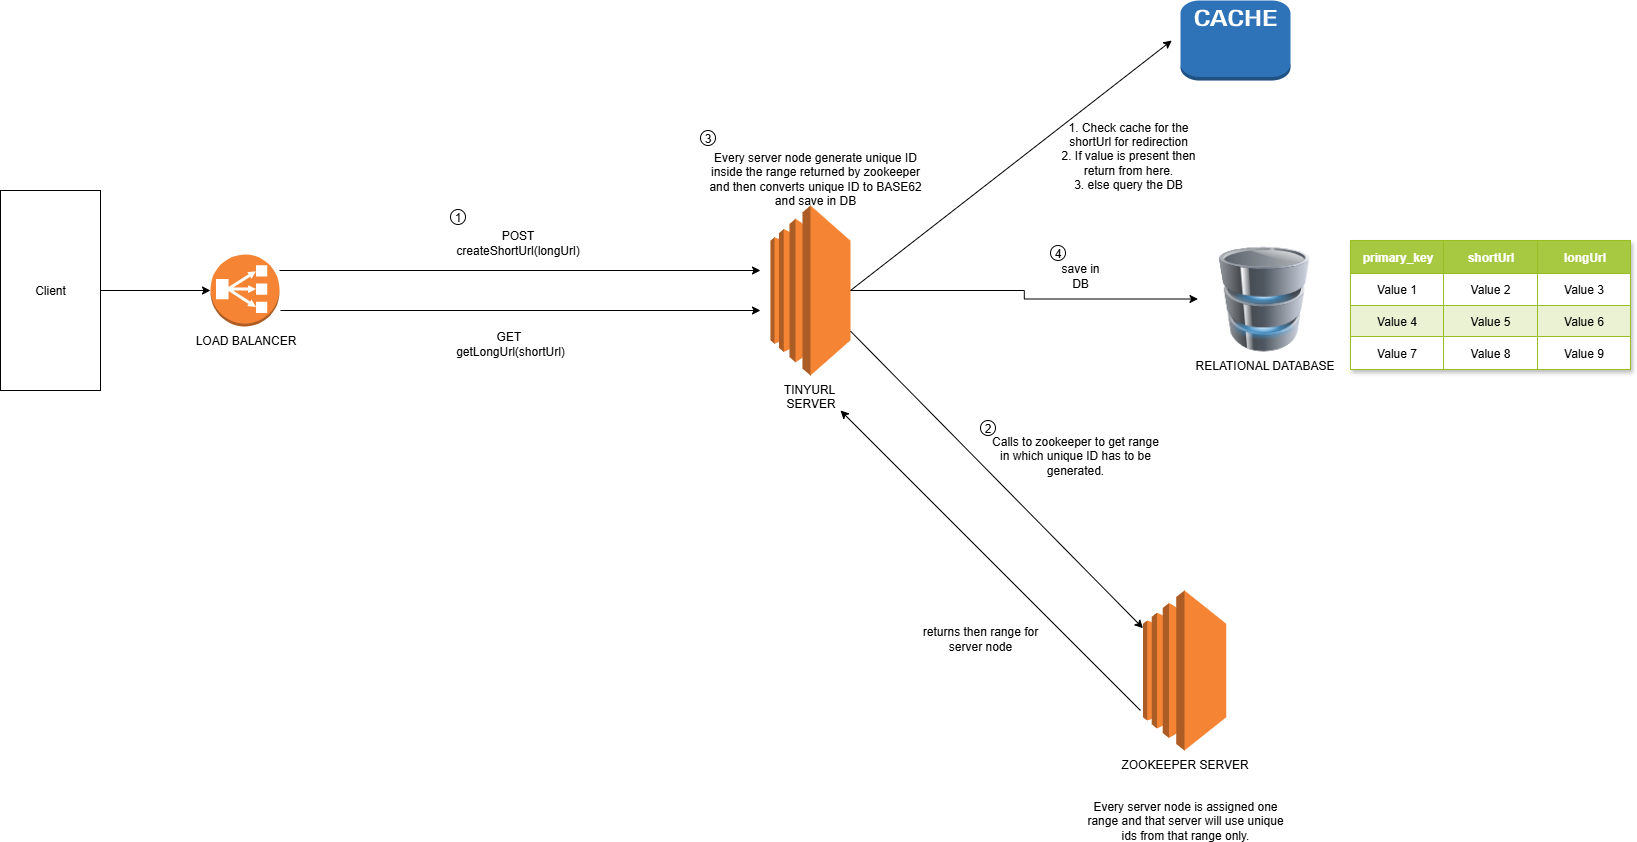

The diagram above was exported from draw.io. Its source (the exported page's mxGraphModel, read from the mxfile embedded in the PNG):
<mxGraphModel dx="1042" dy="534" grid="1" gridSize="10" guides="1" tooltips="1" connect="1" arrows="1" fold="1" page="1" pageScale="1" pageWidth="850" pageHeight="1100" math="0" shadow="0">
  <root>
    <mxCell id="0" />
    <mxCell id="1" parent="0" />
    <mxCell id="V-Us8RqWjLm5NdsBhYOH-5" style="edgeStyle=orthogonalEdgeStyle;rounded=0;orthogonalLoop=1;jettySize=auto;html=1;" parent="1" source="V-Us8RqWjLm5NdsBhYOH-1" target="V-Us8RqWjLm5NdsBhYOH-4" edge="1">
      <mxGeometry relative="1" as="geometry" />
    </mxCell>
    <mxCell id="V-Us8RqWjLm5NdsBhYOH-1" value="Client" style="rounded=0;whiteSpace=wrap;html=1;" parent="1" vertex="1">
      <mxGeometry x="40" y="200" width="100" height="200" as="geometry" />
    </mxCell>
    <mxCell id="V-Us8RqWjLm5NdsBhYOH-3" style="edgeStyle=orthogonalEdgeStyle;rounded=0;orthogonalLoop=1;jettySize=auto;html=1;exitX=0.5;exitY=1;exitDx=0;exitDy=0;" parent="1" source="V-Us8RqWjLm5NdsBhYOH-1" target="V-Us8RqWjLm5NdsBhYOH-1" edge="1">
      <mxGeometry relative="1" as="geometry" />
    </mxCell>
    <mxCell id="V-Us8RqWjLm5NdsBhYOH-4" value="LOAD BALANCER" style="outlineConnect=0;dashed=0;verticalLabelPosition=bottom;verticalAlign=top;align=center;html=1;shape=mxgraph.aws3.classic_load_balancer;fillColor=#F58534;gradientColor=none;" parent="1" vertex="1">
      <mxGeometry x="250" y="264" width="69" height="72" as="geometry" />
    </mxCell>
    <mxCell id="V-Us8RqWjLm5NdsBhYOH-17" style="edgeStyle=orthogonalEdgeStyle;rounded=0;orthogonalLoop=1;jettySize=auto;html=1;" parent="1" source="V-Us8RqWjLm5NdsBhYOH-6" target="V-Us8RqWjLm5NdsBhYOH-15" edge="1">
      <mxGeometry relative="1" as="geometry" />
    </mxCell>
    <mxCell id="V-Us8RqWjLm5NdsBhYOH-6" value="TINYURL&amp;nbsp;&lt;div&gt;SERVER&lt;/div&gt;" style="outlineConnect=0;dashed=0;verticalLabelPosition=bottom;verticalAlign=top;align=center;html=1;shape=mxgraph.aws3.ec2;fillColor=#F58534;gradientColor=none;" parent="1" vertex="1">
      <mxGeometry x="810" y="215" width="80" height="170" as="geometry" />
    </mxCell>
    <mxCell id="V-Us8RqWjLm5NdsBhYOH-10" style="edgeStyle=orthogonalEdgeStyle;rounded=0;orthogonalLoop=1;jettySize=auto;html=1;" parent="1" edge="1">
      <mxGeometry relative="1" as="geometry">
        <mxPoint x="319" y="280" as="sourcePoint" />
        <mxPoint x="800" y="280" as="targetPoint" />
      </mxGeometry>
    </mxCell>
    <mxCell id="V-Us8RqWjLm5NdsBhYOH-12" value="" style="outlineConnect=0;dashed=0;verticalLabelPosition=bottom;verticalAlign=top;align=center;html=1;shape=mxgraph.aws3.cache_node;fillColor=#2E73B8;gradientColor=none;" parent="1" vertex="1">
      <mxGeometry x="1220" y="10" width="110" height="80" as="geometry" />
    </mxCell>
    <mxCell id="V-Us8RqWjLm5NdsBhYOH-14" value="" style="endArrow=classic;html=1;rounded=0;exitX=1;exitY=0.5;exitDx=0;exitDy=0;exitPerimeter=0;entryX=0;entryY=0.5;entryDx=0;entryDy=0;entryPerimeter=0;" parent="1" source="V-Us8RqWjLm5NdsBhYOH-6" edge="1">
      <mxGeometry width="50" height="50" relative="1" as="geometry">
        <mxPoint x="1430" y="510" as="sourcePoint" />
        <mxPoint x="1211.25" y="50" as="targetPoint" />
      </mxGeometry>
    </mxCell>
    <mxCell id="V-Us8RqWjLm5NdsBhYOH-15" value="RELATIONAL DATABASE" style="image;html=1;image=img/lib/clip_art/computers/Database_128x128.png" parent="1" vertex="1">
      <mxGeometry x="1237.5" y="256" width="132.5" height="105" as="geometry" />
    </mxCell>
    <mxCell id="V-Us8RqWjLm5NdsBhYOH-52" value="ZOOKEEPER SERVER" style="outlineConnect=0;dashed=0;verticalLabelPosition=bottom;verticalAlign=top;align=center;html=1;shape=mxgraph.aws3.ec2;fillColor=#F58534;gradientColor=none;" parent="1" vertex="1">
      <mxGeometry x="1182.5" y="600" width="83.25" height="160" as="geometry" />
    </mxCell>
    <mxCell id="V-Us8RqWjLm5NdsBhYOH-56" value="" style="endArrow=classic;html=1;rounded=0;" parent="1" source="V-Us8RqWjLm5NdsBhYOH-6" target="V-Us8RqWjLm5NdsBhYOH-52" edge="1">
      <mxGeometry width="50" height="50" relative="1" as="geometry">
        <mxPoint x="1010" y="530" as="sourcePoint" />
        <mxPoint x="1060" y="480" as="targetPoint" />
      </mxGeometry>
    </mxCell>
    <mxCell id="V-Us8RqWjLm5NdsBhYOH-57" value="POST &lt;br&gt;createShortUrl(longUrl)" style="text;html=1;align=center;verticalAlign=middle;whiteSpace=wrap;rounded=0;" parent="1" vertex="1">
      <mxGeometry x="490" y="234" width="135" height="36" as="geometry" />
    </mxCell>
    <mxCell id="V-Us8RqWjLm5NdsBhYOH-58" value="1" style="ellipse;whiteSpace=wrap;html=1;aspect=fixed;" parent="1" vertex="1">
      <mxGeometry x="490" y="219" width="15" height="15" as="geometry" />
    </mxCell>
    <mxCell id="V-Us8RqWjLm5NdsBhYOH-59" value="Calls to zookeeper to get range in which unique ID has to be generated." style="text;html=1;align=center;verticalAlign=middle;whiteSpace=wrap;rounded=0;" parent="1" vertex="1">
      <mxGeometry x="1030" y="450" width="170" height="30" as="geometry" />
    </mxCell>
    <mxCell id="V-Us8RqWjLm5NdsBhYOH-60" value="Every server node is assigned one range and that server will use unique ids from that range only." style="text;html=1;align=center;verticalAlign=middle;whiteSpace=wrap;rounded=0;" parent="1" vertex="1">
      <mxGeometry x="1120" y="810" width="210" height="40" as="geometry" />
    </mxCell>
    <mxCell id="V-Us8RqWjLm5NdsBhYOH-61" value="" style="endArrow=classic;html=1;rounded=0;" parent="1" edge="1">
      <mxGeometry width="50" height="50" relative="1" as="geometry">
        <mxPoint x="1180" y="720" as="sourcePoint" />
        <mxPoint x="880" y="420" as="targetPoint" />
      </mxGeometry>
    </mxCell>
    <mxCell id="V-Us8RqWjLm5NdsBhYOH-62" value="2" style="ellipse;whiteSpace=wrap;html=1;aspect=fixed;" parent="1" vertex="1">
      <mxGeometry x="1020" y="430" width="15" height="15" as="geometry" />
    </mxCell>
    <mxCell id="V-Us8RqWjLm5NdsBhYOH-63" value="1. Check cache for the shortUrl for redirection&lt;br&gt;2. If value is present then return from here.&lt;br&gt;3. else query the DB" style="text;html=1;align=center;verticalAlign=middle;whiteSpace=wrap;rounded=0;" parent="1" vertex="1">
      <mxGeometry x="1097.5" y="130" width="140" height="70" as="geometry" />
    </mxCell>
    <mxCell id="V-Us8RqWjLm5NdsBhYOH-64" value="Every server node generate unique ID inside the range returned by zookeeper and then converts unique ID to BASE62 and save in DB" style="text;html=1;align=center;verticalAlign=middle;whiteSpace=wrap;rounded=0;" parent="1" vertex="1">
      <mxGeometry x="740" y="130" width="230" height="115" as="geometry" />
    </mxCell>
    <mxCell id="V-Us8RqWjLm5NdsBhYOH-31" value="Assets" style="childLayout=tableLayout;recursiveResize=0;strokeColor=#98bf21;fillColor=#A7C942;shadow=1;" parent="1" vertex="1">
      <mxGeometry x="1390" y="250" width="280" height="129" as="geometry" />
    </mxCell>
    <mxCell id="V-Us8RqWjLm5NdsBhYOH-32" style="shape=tableRow;horizontal=0;startSize=0;swimlaneHead=0;swimlaneBody=0;top=0;left=0;bottom=0;right=0;dropTarget=0;collapsible=0;recursiveResize=0;expand=0;fontStyle=0;strokeColor=inherit;fillColor=#ffffff;" parent="V-Us8RqWjLm5NdsBhYOH-31" vertex="1">
      <mxGeometry width="280" height="33" as="geometry" />
    </mxCell>
    <mxCell id="V-Us8RqWjLm5NdsBhYOH-33" value="primary_key" style="connectable=0;recursiveResize=0;strokeColor=inherit;fillColor=#A7C942;align=center;fontStyle=1;fontColor=#FFFFFF;html=1;" parent="V-Us8RqWjLm5NdsBhYOH-32" vertex="1">
      <mxGeometry width="93" height="33" as="geometry">
        <mxRectangle width="93" height="33" as="alternateBounds" />
      </mxGeometry>
    </mxCell>
    <mxCell id="V-Us8RqWjLm5NdsBhYOH-34" value="shortUrl" style="connectable=0;recursiveResize=0;strokeColor=inherit;fillColor=#A7C942;align=center;fontStyle=1;fontColor=#FFFFFF;html=1;" parent="V-Us8RqWjLm5NdsBhYOH-32" vertex="1">
      <mxGeometry x="93" width="94" height="33" as="geometry">
        <mxRectangle width="94" height="33" as="alternateBounds" />
      </mxGeometry>
    </mxCell>
    <mxCell id="V-Us8RqWjLm5NdsBhYOH-35" value="longUrl" style="connectable=0;recursiveResize=0;strokeColor=inherit;fillColor=#A7C942;align=center;fontStyle=1;fontColor=#FFFFFF;html=1;" parent="V-Us8RqWjLm5NdsBhYOH-32" vertex="1">
      <mxGeometry x="187" width="93" height="33" as="geometry">
        <mxRectangle width="93" height="33" as="alternateBounds" />
      </mxGeometry>
    </mxCell>
    <mxCell id="V-Us8RqWjLm5NdsBhYOH-36" value="" style="shape=tableRow;horizontal=0;startSize=0;swimlaneHead=0;swimlaneBody=0;top=0;left=0;bottom=0;right=0;dropTarget=0;collapsible=0;recursiveResize=0;expand=0;fontStyle=0;strokeColor=inherit;fillColor=#ffffff;" parent="V-Us8RqWjLm5NdsBhYOH-31" vertex="1">
      <mxGeometry y="33" width="280" height="32" as="geometry" />
    </mxCell>
    <mxCell id="V-Us8RqWjLm5NdsBhYOH-37" value="Value 1" style="connectable=0;recursiveResize=0;strokeColor=inherit;fillColor=inherit;align=center;whiteSpace=wrap;html=1;" parent="V-Us8RqWjLm5NdsBhYOH-36" vertex="1">
      <mxGeometry width="93" height="32" as="geometry">
        <mxRectangle width="93" height="32" as="alternateBounds" />
      </mxGeometry>
    </mxCell>
    <mxCell id="V-Us8RqWjLm5NdsBhYOH-38" value="Value 2" style="connectable=0;recursiveResize=0;strokeColor=inherit;fillColor=inherit;align=center;whiteSpace=wrap;html=1;" parent="V-Us8RqWjLm5NdsBhYOH-36" vertex="1">
      <mxGeometry x="93" width="94" height="32" as="geometry">
        <mxRectangle width="94" height="32" as="alternateBounds" />
      </mxGeometry>
    </mxCell>
    <mxCell id="V-Us8RqWjLm5NdsBhYOH-39" value="Value 3" style="connectable=0;recursiveResize=0;strokeColor=inherit;fillColor=inherit;align=center;whiteSpace=wrap;html=1;" parent="V-Us8RqWjLm5NdsBhYOH-36" vertex="1">
      <mxGeometry x="187" width="93" height="32" as="geometry">
        <mxRectangle width="93" height="32" as="alternateBounds" />
      </mxGeometry>
    </mxCell>
    <mxCell id="V-Us8RqWjLm5NdsBhYOH-40" value="" style="shape=tableRow;horizontal=0;startSize=0;swimlaneHead=0;swimlaneBody=0;top=0;left=0;bottom=0;right=0;dropTarget=0;collapsible=0;recursiveResize=0;expand=0;fontStyle=1;strokeColor=inherit;fillColor=#EAF2D3;" parent="V-Us8RqWjLm5NdsBhYOH-31" vertex="1">
      <mxGeometry y="65" width="280" height="31" as="geometry" />
    </mxCell>
    <mxCell id="V-Us8RqWjLm5NdsBhYOH-41" value="Value 4" style="connectable=0;recursiveResize=0;strokeColor=inherit;fillColor=inherit;whiteSpace=wrap;html=1;" parent="V-Us8RqWjLm5NdsBhYOH-40" vertex="1">
      <mxGeometry width="93" height="31" as="geometry">
        <mxRectangle width="93" height="31" as="alternateBounds" />
      </mxGeometry>
    </mxCell>
    <mxCell id="V-Us8RqWjLm5NdsBhYOH-42" value="Value 5" style="connectable=0;recursiveResize=0;strokeColor=inherit;fillColor=inherit;whiteSpace=wrap;html=1;" parent="V-Us8RqWjLm5NdsBhYOH-40" vertex="1">
      <mxGeometry x="93" width="94" height="31" as="geometry">
        <mxRectangle width="94" height="31" as="alternateBounds" />
      </mxGeometry>
    </mxCell>
    <mxCell id="V-Us8RqWjLm5NdsBhYOH-43" value="Value 6" style="connectable=0;recursiveResize=0;strokeColor=inherit;fillColor=inherit;whiteSpace=wrap;html=1;" parent="V-Us8RqWjLm5NdsBhYOH-40" vertex="1">
      <mxGeometry x="187" width="93" height="31" as="geometry">
        <mxRectangle width="93" height="31" as="alternateBounds" />
      </mxGeometry>
    </mxCell>
    <mxCell id="V-Us8RqWjLm5NdsBhYOH-44" value="" style="shape=tableRow;horizontal=0;startSize=0;swimlaneHead=0;swimlaneBody=0;top=0;left=0;bottom=0;right=0;dropTarget=0;collapsible=0;recursiveResize=0;expand=0;fontStyle=0;strokeColor=inherit;fillColor=#ffffff;" parent="V-Us8RqWjLm5NdsBhYOH-31" vertex="1">
      <mxGeometry y="96" width="280" height="33" as="geometry" />
    </mxCell>
    <mxCell id="V-Us8RqWjLm5NdsBhYOH-45" value="Value 7" style="connectable=0;recursiveResize=0;strokeColor=inherit;fillColor=inherit;fontStyle=0;align=center;whiteSpace=wrap;html=1;" parent="V-Us8RqWjLm5NdsBhYOH-44" vertex="1">
      <mxGeometry width="93" height="33" as="geometry">
        <mxRectangle width="93" height="33" as="alternateBounds" />
      </mxGeometry>
    </mxCell>
    <mxCell id="V-Us8RqWjLm5NdsBhYOH-46" value="Value 8" style="connectable=0;recursiveResize=0;strokeColor=inherit;fillColor=inherit;fontStyle=0;align=center;whiteSpace=wrap;html=1;" parent="V-Us8RqWjLm5NdsBhYOH-44" vertex="1">
      <mxGeometry x="93" width="94" height="33" as="geometry">
        <mxRectangle width="94" height="33" as="alternateBounds" />
      </mxGeometry>
    </mxCell>
    <mxCell id="V-Us8RqWjLm5NdsBhYOH-47" value="Value 9" style="connectable=0;recursiveResize=0;strokeColor=inherit;fillColor=inherit;fontStyle=0;align=center;whiteSpace=wrap;html=1;" parent="V-Us8RqWjLm5NdsBhYOH-44" vertex="1">
      <mxGeometry x="187" width="93" height="33" as="geometry">
        <mxRectangle width="93" height="33" as="alternateBounds" />
      </mxGeometry>
    </mxCell>
    <mxCell id="V-Us8RqWjLm5NdsBhYOH-66" value="returns then range for server node" style="text;html=1;align=center;verticalAlign=middle;whiteSpace=wrap;rounded=0;" parent="1" vertex="1">
      <mxGeometry x="960" y="630" width="120" height="35" as="geometry" />
    </mxCell>
    <mxCell id="V-Us8RqWjLm5NdsBhYOH-67" value="save in DB" style="text;html=1;align=center;verticalAlign=middle;whiteSpace=wrap;rounded=0;" parent="1" vertex="1">
      <mxGeometry x="1090" y="270" width="60" height="30" as="geometry" />
    </mxCell>
    <mxCell id="V-Us8RqWjLm5NdsBhYOH-68" value="3" style="ellipse;whiteSpace=wrap;html=1;aspect=fixed;" parent="1" vertex="1">
      <mxGeometry x="740" y="140" width="15" height="15" as="geometry" />
    </mxCell>
    <mxCell id="V-Us8RqWjLm5NdsBhYOH-69" value="4" style="ellipse;whiteSpace=wrap;html=1;aspect=fixed;" parent="1" vertex="1">
      <mxGeometry x="1090" y="255" width="15" height="15" as="geometry" />
    </mxCell>
    <mxCell id="V-Us8RqWjLm5NdsBhYOH-70" value="" style="endArrow=classic;html=1;rounded=0;" parent="1" edge="1">
      <mxGeometry width="50" height="50" relative="1" as="geometry">
        <mxPoint x="320" y="320" as="sourcePoint" />
        <mxPoint x="800" y="320" as="targetPoint" />
      </mxGeometry>
    </mxCell>
    <mxCell id="V-Us8RqWjLm5NdsBhYOH-71" value="GET&amp;nbsp;&lt;br&gt;getLongUrl(shortUrl)" style="text;html=1;align=center;verticalAlign=middle;whiteSpace=wrap;rounded=0;" parent="1" vertex="1">
      <mxGeometry x="490" y="336" width="120" height="34" as="geometry" />
    </mxCell>
  </root>
</mxGraphModel>